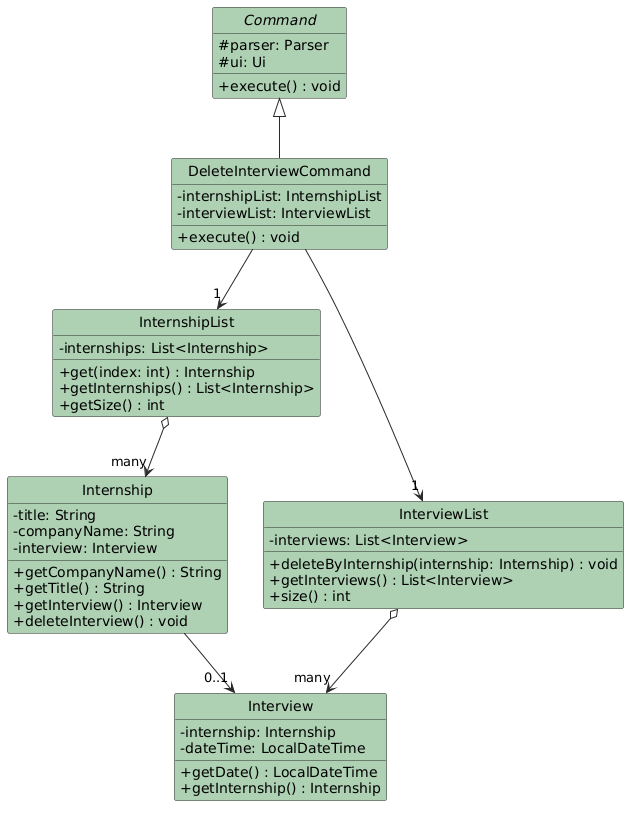

The diagram above was rendered by PlantUML. Its source (embedded in the PNG):
@startuml
hide circle
skinparam classAttributeIconSize 0
skinparam class {
    BackgroundColor #ADD1B2
    ArrowColor #2A2A2A
    BorderColor #2A2A2A
}

abstract class Command {
  # parser: Parser
  # ui: Ui
  + execute() : void
}

class DeleteInterviewCommand {
  - internshipList: InternshipList
  - interviewList: InterviewList
  + execute() : void
}

class InternshipList {
  - internships: List<Internship>
  + get(index: int) : Internship
  + getInternships() : List<Internship>
  + getSize() : int
}

class InterviewList {
  - interviews: List<Interview>
  + deleteByInternship(internship: Internship) : void
  + getInterviews() : List<Interview>
  + size() : int
}

class Internship {
  - title: String
  - companyName: String
  - interview: Interview
  + getCompanyName() : String
  + getTitle() : String
  + getInterview() : Interview
  + deleteInterview() : void
}

class Interview {
  - internship: Internship
  - dateTime: LocalDateTime
  + getDate() : LocalDateTime
  + getInternship() : Internship
}

Command <|-- DeleteInterviewCommand
DeleteInterviewCommand --> "1" InternshipList
DeleteInterviewCommand --> "1" InterviewList
InternshipList o--> "many" Internship
InterviewList o--> "many" Interview
Internship --> "0..1" Interview
@enduml